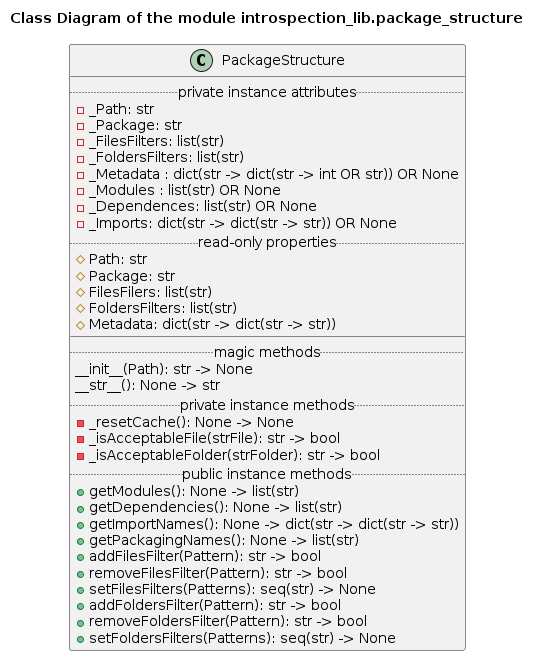

The diagram above was rendered by PlantUML. Its source (embedded in the PNG):
@startuml package_structure_classes

title Class Diagram of the module introspection_lib.package_structure

!if %not(%variable_exists("$CLASSES"))
!include ../Templates/Classes2.cuml
!endif

!if $is_not_defined("$PACKAGE_STRUCTURE_PACKAGE_STRUCTURE")
!include ./PackageStructure.iuml
!endif

@enduml